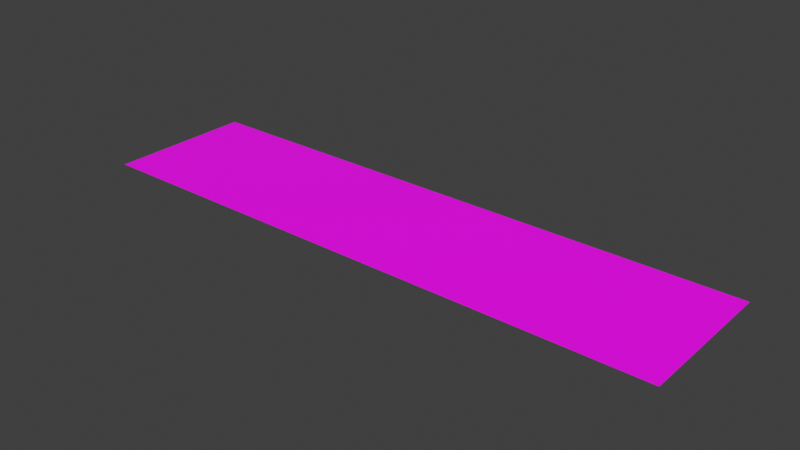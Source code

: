 # Source: checkmark_indicator.blend  (saved by Blender 3.6.11; exported with 4.5.12 LTS)
import bpy
from mathutils import Matrix  # noqa: F401  (used for matrix-valued properties, if any)

bpy.ops.wm.read_factory_settings(use_empty=True)
scene = bpy.context.scene
scene.name = 'bee2_block_quarter_tile_1'

# ---- collections
col_bee2_block_quarter_tile_1 = bpy.data.collections.new('bee2_block_quarter_tile_1'); scene.collection.children.link(col_bee2_block_quarter_tile_1)
col_bee2_block_quarter_tile_2 = bpy.data.collections.new('bee2_block_quarter_tile_2'); scene.collection.children.link(col_bee2_block_quarter_tile_2)
col_bee2_block_quarter_tile_3 = bpy.data.collections.new('bee2_block_quarter_tile_3'); scene.collection.children.link(col_bee2_block_quarter_tile_3)
col_bee2_block_quarter_tile_4 = bpy.data.collections.new('bee2_block_quarter_tile_4'); scene.collection.children.link(col_bee2_block_quarter_tile_4)

# ---- images (referenced by path relative to the original .blend; pixels are not part of the script)
import os
ASSET_DIR = os.environ.get("B2B_ASSET_DIR", "")  # directory of the original .blend (textures are referenced by path, not embedded)
HERE = os.path.dirname(os.path.abspath(__file__))  # packed textures are extracted next to this script under _unpacked/

def load_image(name, relpath, width, height, colorspace="sRGB"):
    """Load a texture the original file referenced (path relative to the .blend, or extracted next to this script)."""
    p = next((c for c in (os.path.join(HERE, relpath), os.path.join(ASSET_DIR, relpath)) if relpath and os.path.exists(c)), "")
    if p:
        img = bpy.data.images.load(p, check_existing=True)
        img.name = name
    else:  # same state as the original file: an image datablock whose file is absent (Cycles renders it pink)
        img = bpy.data.images.new(name, width, height)
        img.source = "FILE"
        img.filepath = "//" + (relpath or name)
    img.colorspace_settings.name = colorspace
    return img
img_signage_indicator_unchecked_png = load_image('signage_indicator_unchecked.png', 'signage_indicator_unchecked.png', 1024, 1024, 'sRGB')

# ---- materials (node trees are filled in below, after node groups)
mat_signage_indicator_unchecked = bpy.data.materials.new('signage_indicator_unchecked')
mat_signage_indicator_unchecked.use_transparent_shadow = False
mat_signage_indicator_unchecked.diffuse_color = (0.5921, 0.6788, 0.447, 1.0)

# ---- node groups
ng_auto_smooth = bpy.data.node_groups.new('Auto Smooth', 'GeometryNodeTree')
_s = ng_auto_smooth.interface.new_socket(name='Geometry', in_out='OUTPUT', socket_type='NodeSocketGeometry')
_s = ng_auto_smooth.interface.new_socket(name='Geometry', in_out='INPUT', socket_type='NodeSocketGeometry')
_s = ng_auto_smooth.interface.new_socket(name='Angle', in_out='INPUT', socket_type='NodeSocketFloat')
_s.subtype = 'ANGLE'
_s.min_value = 0.0
_s.max_value = 3.142
ng_auto_smooth.is_modifier = True
_N = ng_auto_smooth.nodes; _L = ng_auto_smooth.links
n0 = _N.new('NodeGroupOutput'); n0.name = 'Group Output'; n0.location = (480, -100)
n1 = _N.new('NodeGroupInput'); n1.name = 'Group Input'; n1.location = (-420, -300)
n2 = _N.new('NodeGroupInput'); n2.name = 'Group Input.001'; n2.location = (-60, -100)
n3 = _N.new('GeometryNodeSetShadeSmooth'); n3.name = 'Set Shade Smooth'; n3.location = (120, -100)
n4 = _N.new('GeometryNodeSetShadeSmooth'); n4.name = 'Set Shade Smooth.001'; n4.location = (300, -100)
n5 = _N.new('GeometryNodeInputMeshEdgeAngle'); n5.name = 'Edge Angle'; n5.location = (-420, -220)
n6 = _N.new('GeometryNodeInputEdgeSmooth'); n6.name = 'Is Edge Smooth'; n6.location = (-60, -160)
n7 = _N.new('GeometryNodeInputShadeSmooth'); n7.name = 'Is Face Smooth'; n7.location = (-240, -340)
n8 = _N.new('FunctionNodeBooleanMath'); n8.name = 'Boolean Math'; n8.location = (-60, -220)
n9 = _N.new('FunctionNodeCompare'); n9.name = 'Compare'; n9.location = (-240, -180)
n9.operation = 'LESS_EQUAL'
_L.new(n5.outputs[0], n9.inputs[0])
_L.new(n4.outputs[0], n0.inputs[0])
_L.new(n1.outputs[1], n9.inputs[1])
_L.new(n9.outputs[0], n8.inputs[0])
_L.new(n7.outputs[0], n8.inputs[1])
_L.new(n2.outputs[0], n3.inputs[0])
_L.new(n6.outputs[0], n3.inputs[1])
_L.new(n3.outputs[0], n4.inputs[0])
_L.new(n8.outputs[0], n3.inputs[2])
n0.is_active_output = True
ng_smooth_by_angle = bpy.data.node_groups.new('Smooth by Angle', 'GeometryNodeTree')
_s = ng_smooth_by_angle.interface.new_socket(name='Mesh', in_out='OUTPUT', socket_type='NodeSocketGeometry')
_s = ng_smooth_by_angle.interface.new_socket(name='Mesh', in_out='INPUT', socket_type='NodeSocketGeometry')
_s = ng_smooth_by_angle.interface.new_socket(name='Angle', in_out='INPUT', socket_type='NodeSocketFloat')
_s.subtype = 'ANGLE'
_s.default_value = 0.5236
_s.min_value = 0.0
_s.max_value = 3.142
_s.description = 'Maximum face angle for smooth edges'
_s = ng_smooth_by_angle.interface.new_socket(name='Ignore Sharpness', in_out='INPUT', socket_type='NodeSocketBool')
ng_smooth_by_angle.is_modifier = True
_N = ng_smooth_by_angle.nodes; _L = ng_smooth_by_angle.links
n0 = _N.new('GeometryNodeSetShadeSmooth'); n0.name = 'Set Shade Smooth'; n0.location = (120, -80)
n1 = _N.new('GeometryNodeSetShadeSmooth'); n1.name = 'Set Shade Smooth.001'; n1.location = (300, -80)
n2 = _N.new('NodeGroupOutput'); n2.name = 'Group Output'; n2.location = (480, -80)
n3 = _N.new('GeometryNodeInputMeshEdgeAngle'); n3.name = 'Edge Angle'; n3.location = (-440, -240)
n4 = _N.new('NodeGroupInput'); n4.name = 'Group Input'; n4.location = (-80, -80)
n5 = _N.new('GeometryNodeInputEdgeSmooth'); n5.name = 'Is Edge Smooth'; n5.location = (-260, -120)
n6 = _N.new('GeometryNodeInputShadeSmooth'); n6.name = 'Is Shade Smooth'; n6.location = (-440, -397)
n7 = _N.new('FunctionNodeCompare'); n7.name = 'Compare'; n7.location = (-260, -260)
n7.operation = 'LESS_EQUAL'
n7.inputs[6].default_value = (0.0, 0.0, 0.0, 0.0)
n7.inputs[7].default_value = (0.0, 0.0, 0.0, 0.0)
n8 = _N.new('FunctionNodeBooleanMath'); n8.name = 'Boolean Math.001'; n8.location = (-80, -260)
n9 = _N.new('NodeGroupInput'); n9.name = 'Group Input.001'; n9.location = (-440, -329)
n10 = _N.new('NodeGroupInput'); n10.name = 'Group Input.002'; n10.location = (-259, -189)
n11 = _N.new('FunctionNodeBooleanMath'); n11.name = 'Boolean Math'; n11.location = (-80, -149)
n11.operation = 'OR'
n12 = _N.new('FunctionNodeBooleanMath'); n12.name = 'Boolean Math.002'; n12.location = (-260, -380)
n12.operation = 'OR'
n13 = _N.new('NodeGroupInput'); n13.name = 'Group Input.003'; n13.location = (-440, -460)
_L.new(n3.outputs[0], n7.inputs[0])
_L.new(n1.outputs[0], n2.inputs[0])
_L.new(n9.outputs[1], n7.inputs[1])
_L.new(n7.outputs[0], n8.inputs[0])
_L.new(n4.outputs[0], n0.inputs[0])
_L.new(n0.outputs[0], n1.inputs[0])
_L.new(n8.outputs[0], n0.inputs[2])
_L.new(n10.outputs[2], n11.inputs[1])
_L.new(n5.outputs[0], n11.inputs[0])
_L.new(n11.outputs[0], n0.inputs[1])
_L.new(n13.outputs[2], n12.inputs[1])
_L.new(n6.outputs[0], n12.inputs[0])
_L.new(n12.outputs[0], n8.inputs[1])
n2.is_active_output = True

# ---- material node trees
mat_signage_indicator_unchecked.use_nodes = True; mat_signage_indicator_unchecked.node_tree.nodes.clear()
_N = mat_signage_indicator_unchecked.node_tree.nodes; _L = mat_signage_indicator_unchecked.node_tree.links
n0 = _N.new('ShaderNodeBsdfPrincipled'); n0.name = 'Principled BSDF'; n0.location = (10, 300)
n0.distribution = 'GGX'
n0.subsurface_method = 'RANDOM_WALK_SKIN'
n0.inputs[3].default_value = 1.45
n0.inputs[27].default_value = (0.0, 0.0, 0.0, 1.0)
n0.inputs[28].default_value = 1.0
n1 = _N.new('ShaderNodeOutputMaterial'); n1.name = 'Material Output'; n1.location = (300, 300)
n2 = _N.new('ShaderNodeTexImage'); n2.name = 'Image Texture'; n2.location = (-280, 280)
n2.image = img_signage_indicator_unchecked_png
_L.new(n0.outputs[0], n1.inputs[0])
_L.new(n2.outputs[0], n0.inputs[0])
n1.is_active_output = True

# ---- world
world_world = bpy.data.worlds.new('World'); scene.world = world_world
world_world.use_nodes = True; world_world.node_tree.nodes.clear()
_N = world_world.node_tree.nodes; _L = world_world.node_tree.links
n0 = _N.new('ShaderNodeOutputWorld'); n0.name = 'World Output'; n0.location = (300, 300)
n1 = _N.new('ShaderNodeBackground'); n1.name = 'Background'; n1.location = (10, 300)
n1.inputs[0].default_value = (0.05088, 0.05088, 0.05088, 1.0)
_L.new(n1.outputs[0], n0.inputs[0])
n0.is_active_output = True
world_world.color = (0.05088, 0.05088, 0.05088)
world_world.use_sun_shadow = False
world_world.sun_shadow_jitter_overblur = 0.0

# ---- meshes
me_bee2_block_quarter_tile_1 = bpy.data.meshes.new('bee2_block_quarter_tile_1')
me_bee2_block_quarter_tile_1.from_pydata([(32.0, 16.0, -63.9), (64.0, -16.0, -63.9), (64.0, 16.0, -63.9), (32.0, -16.0, -63.9)], [], [(0, 1, 2), (0, 3, 1)])
me_bee2_block_quarter_tile_1.polygons.foreach_set('use_smooth', [True] * 2)
_uv = me_bee2_block_quarter_tile_1.uv_layers.new(name='Float2')
_uv.uv.foreach_set('vector', [9.994e-05, 0.9999, 0.9999, 0.0001, 0.9999, 0.9999, 9.994e-05, 0.9999, 0.0001001, 9.994e-05, 0.9999, 0.0001])
me_bee2_block_quarter_tile_1.materials.append(mat_signage_indicator_unchecked)
me_bee2_block_quarter_tile_1.update()
me_bee2_block_quarter_tile_2 = bpy.data.meshes.new('bee2_block_quarter_tile_2')
me_bee2_block_quarter_tile_2.from_pydata([(0.0, 16.0, -63.9), (32.0, -16.0, -63.9), (32.0, 16.0, -63.9), (0.0, -16.0, -63.9)], [], [(0, 1, 2), (0, 3, 1)])
me_bee2_block_quarter_tile_2.polygons.foreach_set('use_smooth', [True] * 2)
_uv = me_bee2_block_quarter_tile_2.uv_layers.new(name='Float2')
_uv.uv.foreach_set('vector', [9.995e-05, 0.9999, 0.9999, 9.995e-05, 0.9999, 0.9999, 9.995e-05, 0.9999, 9.995e-05, 9.995e-05, 0.9999, 9.995e-05])
me_bee2_block_quarter_tile_2.materials.append(mat_signage_indicator_unchecked)
me_bee2_block_quarter_tile_2.update()
me_bee2_block_quarter_tile_3 = bpy.data.meshes.new('bee2_block_quarter_tile_3')
me_bee2_block_quarter_tile_3.from_pydata([(-32.0, 16.0, -63.9), (0.0, -16.0, -63.9), (0.0, 16.0, -63.9), (-32.0, -16.0, -63.9)], [], [(0, 1, 2), (0, 3, 1)])
me_bee2_block_quarter_tile_3.polygons.foreach_set('use_smooth', [True] * 2)
_uv = me_bee2_block_quarter_tile_3.uv_layers.new(name='Float2')
_uv.uv.foreach_set('vector', [9.995e-05, 0.9999, 0.9999, 9.995e-05, 0.9999, 0.9999, 9.995e-05, 0.9999, 9.995e-05, 9.995e-05, 0.9999, 9.995e-05])
me_bee2_block_quarter_tile_3.materials.append(mat_signage_indicator_unchecked)
me_bee2_block_quarter_tile_3.update()
me_bee2_block_quarter_tile_4 = bpy.data.meshes.new('bee2_block_quarter_tile_4')
me_bee2_block_quarter_tile_4.from_pydata([(-64.0, 16.0, -63.9), (-32.0, -16.0, -63.9), (-32.0, 16.0, -63.9), (-64.0, -16.0, -63.9)], [], [(0, 1, 2), (0, 3, 1)])
me_bee2_block_quarter_tile_4.polygons.foreach_set('use_smooth', [True] * 2)
_uv = me_bee2_block_quarter_tile_4.uv_layers.new(name='Float2')
_uv.uv.foreach_set('vector', [0.9999, 9.991e-05, 0.0001001, 0.9999, 0.0001, 0.0001001, 0.9999, 9.991e-05, 0.9999, 0.9999, 0.0001001, 0.9999])
me_bee2_block_quarter_tile_4.materials.append(mat_signage_indicator_unchecked)
me_bee2_block_quarter_tile_4.update()
arm_bee2_block_quarter_tile_1_skeleton = bpy.data.armatures.new('bee2_block_quarter_tile_1_skeleton')  # bones are not reproduced

# ---- objects
ob_bee2_block_quarter_tile_1_skeleton = bpy.data.objects.new('bee2_block_quarter_tile_1_skeleton', arm_bee2_block_quarter_tile_1_skeleton)
ob_bee2_block_quarter_tile_1 = bpy.data.objects.new('bee2_block_quarter_tile_1', me_bee2_block_quarter_tile_1)
ob_bee2_block_quarter_tile_2 = bpy.data.objects.new('bee2_block_quarter_tile_2', me_bee2_block_quarter_tile_2)
ob_bee2_block_quarter_tile_3 = bpy.data.objects.new('bee2_block_quarter_tile_3', me_bee2_block_quarter_tile_3)
ob_bee2_block_quarter_tile_4 = bpy.data.objects.new('bee2_block_quarter_tile_4', me_bee2_block_quarter_tile_4)

# ---- transforms, parenting, visibility, modifiers, constraints
ob_bee2_block_quarter_tile_1_skeleton.location = (0.0, 0.0, 0.0)
ob_bee2_block_quarter_tile_1_skeleton.show_in_front = True
ob_bee2_block_quarter_tile_1.parent = ob_bee2_block_quarter_tile_1_skeleton
ob_bee2_block_quarter_tile_1.location = (0.0, 0.0, 0.0)
_vg = ob_bee2_block_quarter_tile_1.vertex_groups.new(name='root')
_vg.add([0, 1, 2, 3], 1.0, 'REPLACE')
_m = ob_bee2_block_quarter_tile_1.modifiers.new('Armature', 'ARMATURE')
_m.object = ob_bee2_block_quarter_tile_1_skeleton
_m = ob_bee2_block_quarter_tile_1.modifiers.new('Auto Smooth', 'NODES')
_m.node_group = ng_auto_smooth
_gi = [s.identifier for s in ng_auto_smooth.interface.items_tree if s.item_type == 'SOCKET' and s.in_out == 'INPUT']
_m[_gi[1]] = 0.5236  # Angle
_m = ob_bee2_block_quarter_tile_1.modifiers.new('Smooth by Angle', 'NODES')
_m.node_group = ng_smooth_by_angle
_m.use_pin_to_last = True
ob_bee2_block_quarter_tile_2.parent = ob_bee2_block_quarter_tile_1_skeleton
ob_bee2_block_quarter_tile_2.location = (0.0, 0.0, 0.0)
_vg = ob_bee2_block_quarter_tile_2.vertex_groups.new(name='root')
_vg.add([0, 1, 2, 3], 1.0, 'REPLACE')
_m = ob_bee2_block_quarter_tile_2.modifiers.new('Armature', 'ARMATURE')
_m.object = ob_bee2_block_quarter_tile_1_skeleton
_m = ob_bee2_block_quarter_tile_2.modifiers.new('Auto Smooth', 'NODES')
_m.node_group = ng_auto_smooth
_gi = [s.identifier for s in ng_auto_smooth.interface.items_tree if s.item_type == 'SOCKET' and s.in_out == 'INPUT']
_m[_gi[1]] = 3.142  # Angle
_m = ob_bee2_block_quarter_tile_2.modifiers.new('Smooth by Angle', 'NODES')
_m.node_group = ng_smooth_by_angle
_m.use_pin_to_last = True
ob_bee2_block_quarter_tile_3.parent = ob_bee2_block_quarter_tile_1_skeleton
ob_bee2_block_quarter_tile_3.location = (0.0, 0.0, 0.0)
_vg = ob_bee2_block_quarter_tile_3.vertex_groups.new(name='root')
_vg.add([0, 1, 2, 3], 1.0, 'REPLACE')
_m = ob_bee2_block_quarter_tile_3.modifiers.new('Armature', 'ARMATURE')
_m.object = ob_bee2_block_quarter_tile_1_skeleton
_m = ob_bee2_block_quarter_tile_3.modifiers.new('Auto Smooth', 'NODES')
_m.node_group = ng_auto_smooth
_gi = [s.identifier for s in ng_auto_smooth.interface.items_tree if s.item_type == 'SOCKET' and s.in_out == 'INPUT']
_m[_gi[1]] = 3.142  # Angle
_m = ob_bee2_block_quarter_tile_3.modifiers.new('Smooth by Angle', 'NODES')
_m.node_group = ng_smooth_by_angle
_m.use_pin_to_last = True
ob_bee2_block_quarter_tile_4.parent = ob_bee2_block_quarter_tile_1_skeleton
ob_bee2_block_quarter_tile_4.location = (0.0, 0.0, 0.0)
_vg = ob_bee2_block_quarter_tile_4.vertex_groups.new(name='root')
_vg.add([0, 1, 2, 3], 1.0, 'REPLACE')
_m = ob_bee2_block_quarter_tile_4.modifiers.new('Armature', 'ARMATURE')
_m.object = ob_bee2_block_quarter_tile_1_skeleton
_m = ob_bee2_block_quarter_tile_4.modifiers.new('Auto Smooth', 'NODES')
_m.node_group = ng_auto_smooth
_gi = [s.identifier for s in ng_auto_smooth.interface.items_tree if s.item_type == 'SOCKET' and s.in_out == 'INPUT']
_m[_gi[1]] = 3.142  # Angle
_m = ob_bee2_block_quarter_tile_4.modifiers.new('Smooth by Angle', 'NODES')
_m.node_group = ng_smooth_by_angle
_m.use_pin_to_last = True

# ---- collection membership
scene.collection.objects.link(ob_bee2_block_quarter_tile_1_skeleton)
col_bee2_block_quarter_tile_1.objects.link(ob_bee2_block_quarter_tile_1)
col_bee2_block_quarter_tile_2.objects.link(ob_bee2_block_quarter_tile_2)
col_bee2_block_quarter_tile_3.objects.link(ob_bee2_block_quarter_tile_3)
col_bee2_block_quarter_tile_4.objects.link(ob_bee2_block_quarter_tile_4)

# ---- scene / render settings (as saved in the file)
scene.frame_start = 1; scene.frame_end = 250; scene.frame_set(0)
scene.render.engine = 'BLENDER_EEVEE_NEXT'
scene.cycles.sampling_pattern = 'TABULATED_SOBOL'
scene.view_settings.view_transform = 'Standard'
bpy.context.view_layer.update()

# ---- added for rendering (the .blend has no active camera and no usable light): camera, sun
cam_auto = bpy.data.cameras.new('AutoCamera')
cam_auto.lens = 50.0
cam_auto.sensor_width = 36.0
cam_auto.clip_end = 2142.38
ob_auto_camera = bpy.data.objects.new('AutoCamera', cam_auto)
scene.collection.objects.link(ob_auto_camera)
ob_auto_camera.location = (122.074, -146.488, 33.7589)
ob_auto_camera.rotation_euler = (1.09748, -7.21219e-08, 0.694738)
scene.camera = ob_auto_camera
light_auto_sun = bpy.data.lights.new('AutoSun', 'SUN')
light_auto_sun.energy = 3.0
light_auto_sun.angle = 0.0523599
ob_auto_sun = bpy.data.objects.new('AutoSun', light_auto_sun)
scene.collection.objects.link(ob_auto_sun)
ob_auto_sun.rotation_euler = (0.872665, 0.174533, 0.523599)
bpy.context.view_layer.update()
